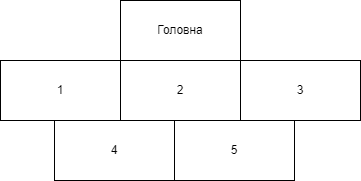

The diagram above was exported from draw.io. Its source (the exported page's mxGraphModel, read from the mxfile embedded in the PNG):
<mxGraphModel dx="819" dy="451" grid="1" gridSize="10" guides="1" tooltips="1" connect="1" arrows="1" fold="1" page="1" pageScale="1" pageWidth="827" pageHeight="1169" math="0" shadow="0">
  <root>
    <mxCell id="0" />
    <mxCell id="1" parent="0" />
    <mxCell id="AZ83TipMhJX74o6eXW75-1" value="Головна" style="rounded=0;whiteSpace=wrap;html=1;" vertex="1" parent="1">
      <mxGeometry x="360" y="260" width="120" height="60" as="geometry" />
    </mxCell>
    <mxCell id="AZ83TipMhJX74o6eXW75-2" value="1" style="rounded=0;whiteSpace=wrap;html=1;" vertex="1" parent="1">
      <mxGeometry x="240" y="320" width="120" height="60" as="geometry" />
    </mxCell>
    <mxCell id="AZ83TipMhJX74o6eXW75-3" value="2" style="rounded=0;whiteSpace=wrap;html=1;" vertex="1" parent="1">
      <mxGeometry x="360" y="320" width="120" height="60" as="geometry" />
    </mxCell>
    <mxCell id="AZ83TipMhJX74o6eXW75-4" value="3" style="rounded=0;whiteSpace=wrap;html=1;" vertex="1" parent="1">
      <mxGeometry x="480" y="320" width="120" height="60" as="geometry" />
    </mxCell>
    <mxCell id="AZ83TipMhJX74o6eXW75-5" value="4" style="rounded=0;whiteSpace=wrap;html=1;" vertex="1" parent="1">
      <mxGeometry x="294" y="380" width="120" height="60" as="geometry" />
    </mxCell>
    <mxCell id="AZ83TipMhJX74o6eXW75-6" value="5" style="rounded=0;whiteSpace=wrap;html=1;" vertex="1" parent="1">
      <mxGeometry x="414" y="380" width="120" height="60" as="geometry" />
    </mxCell>
  </root>
</mxGraphModel>